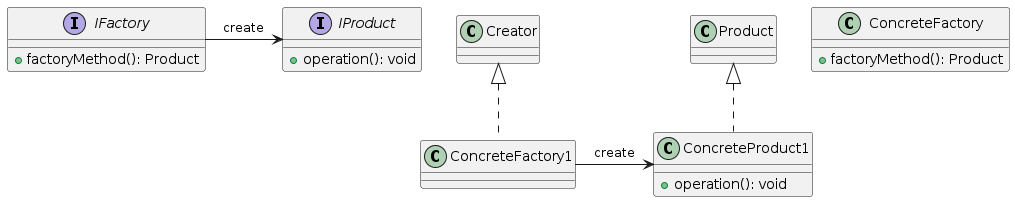

The diagram above was rendered by PlantUML. Its source (embedded in the PNG):
@startuml

interface IFactory {
    + factoryMethod(): Product
}

interface IProduct {
    + operation(): void
}

class ConcreteFactory {
    + factoryMethod(): Product
}

class ConcreteProduct1 {
    + operation(): void
}

IFactory -right--> IProduct : create
ConcreteFactory1 -right--> ConcreteProduct1 : create

Creator <|.. ConcreteFactory1
Product <|.. ConcreteProduct1

@enduml